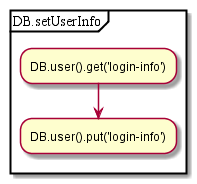

The diagram above was rendered by PlantUML. Its source (embedded in the PNG):
@startuml
partition DB.setUserInfo {
:DB.user().get('login-info');
:DB.user().put('login-info');
}
@enduml